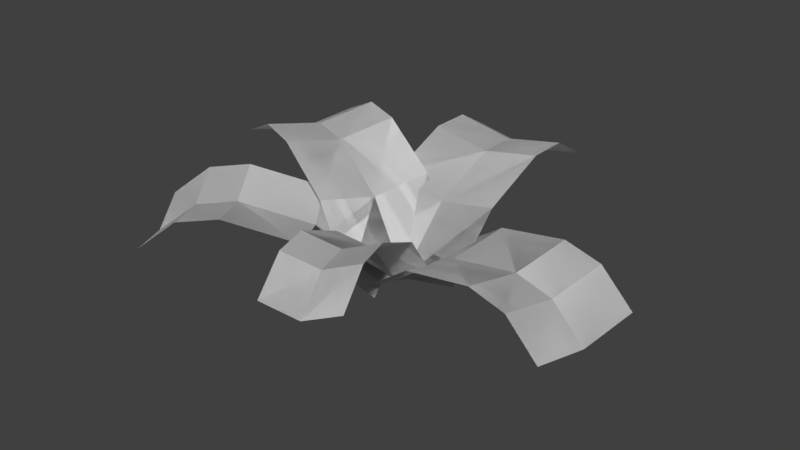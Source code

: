 # Source: foliage_fern.blend  (saved by Blender 2.79.0; exported with 4.5.12 LTS)
import bpy
from mathutils import Matrix  # noqa: F401  (used for matrix-valued properties, if any)

bpy.ops.wm.read_factory_settings(use_empty=True)
scene = bpy.context.scene
scene.name = 'Scene'

# ---- collections
col_collection_1 = bpy.data.collections.new('Collection 1'); scene.collection.children.link(col_collection_1)

# ---- world
world_world = bpy.data.worlds.new('World'); scene.world = world_world
world_world.color = (0.05088, 0.05088, 0.05088)
world_world.use_sun_shadow = False
world_world.sun_shadow_jitter_overblur = 0.0
world_world.cycles.sampling_method = 'MANUAL'

# ---- meshes
me_plane = bpy.data.meshes.new('Plane')
me_plane.from_pydata([(-0.1505, 0.0, 0.02878), (0.1505, 0.0, 0.02878), (-0.1505, 0.5328, 0.1913), (0.1505, 0.5328, 0.1913), (-0.1505, 0.0, 0.02878), (0.1505, 0.0, 0.02878), (-0.1505, 0.5328, 0.1913), (0.1505, 0.5328, 0.1913), (-0.1505, 0.3236, 0.2535), (-0.1505, 0.146, 0.1786), (0.1505, 0.146, 0.1786), (0.1505, 0.3236, 0.2535), (-0.1505, 0.3236, 0.2535), (-0.1505, 0.146, 0.1786), (0.1505, 0.146, 0.1786), (0.1505, 0.3236, 0.2535), (0.1505, 0.4282, 0.2535), (-0.1505, 0.4282, 0.2535), (0.1505, 0.4282, 0.2535), (-0.1505, 0.4282, 0.2535), (0.0, 0.0, 0.0), (0.0, 0.5328, 0.1625), (0.0, 0.146, 0.1498), (0.0, 0.3236, 0.2247), (0.0, 0.4282, 0.2247), (0.0, 0.0, 0.0), (0.0, 0.5328, 0.1625), (0.0, 0.146, 0.1498), (0.0, 0.3236, 0.2247), (0.0, 0.4282, 0.2247), (-0.0647, -0.02468, 0.02605), (0.05608, 0.06792, 0.01318), (-0.3443, 0.3477, 0.08184), (-0.2235, 0.4403, 0.06898), (-0.0647, -0.02468, 0.02605), (0.05608, 0.06792, 0.01318), (-0.3443, 0.3477, 0.08184), (-0.2235, 0.4403, 0.06898), (-0.2389, 0.2216, 0.164), (-0.1449, 0.09418, 0.1283), (-0.02417, 0.1868, 0.1154), (-0.1181, 0.3142, 0.1511), (-0.2389, 0.2216, 0.164), (-0.1449, 0.09418, 0.1283), (-0.02417, 0.1868, 0.1154), (-0.1181, 0.3142, 0.1511), (-0.1719, 0.3822, 0.1357), (-0.2926, 0.2896, 0.1486), (-0.1719, 0.3822, 0.1357), (-0.2926, 0.2896, 0.1486), (-0.003318, 0.01702, -0.004154), (-0.2829, 0.3894, 0.05164), (-0.08357, 0.1359, 0.09808), (-0.1775, 0.2633, 0.1338), (-0.2313, 0.3313, 0.1184), (-0.003318, 0.01702, -0.004154), (-0.2829, 0.3894, 0.05164), (-0.08357, 0.1359, 0.09808), (-0.1775, 0.2633, 0.1338), (-0.2313, 0.3313, 0.1184), (0.03981, -0.1503, 0.027), (-0.1254, 0.1012, 0.03009), (-0.4186, -0.4525, 0.1208), (-0.5838, -0.201, 0.1239), (0.03981, -0.1503, 0.027), (-0.1254, 0.1012, 0.03009), (-0.4186, -0.4525, 0.1208), (-0.5838, -0.201, 0.1239), (-0.2512, -0.3437, 0.209), (-0.09636, -0.2413, 0.1571), (-0.2615, 0.01021, 0.1602), (-0.4164, -0.09216, 0.2121), (-0.2512, -0.3437, 0.209), (-0.09636, -0.2413, 0.1571), (-0.2615, 0.01021, 0.1602), (-0.4164, -0.09216, 0.2121), (-0.5032, -0.149, 0.1988), (-0.338, -0.4005, 0.1957), (-0.5032, -0.149, 0.1988), (-0.338, -0.4005, 0.1957), (-0.0399, -0.02227, 0.0), (-0.4983, -0.3245, 0.09385), (-0.1761, -0.1133, 0.1301), (-0.331, -0.2157, 0.182), (-0.4178, -0.2725, 0.1687), (-0.0399, -0.02227, 0.0), (-0.4983, -0.3245, 0.09385), (-0.1761, -0.1133, 0.1301), (-0.331, -0.2157, 0.182), (-0.4178, -0.2725, 0.1687), (0.02627, 0.1482, 0.02863), (-0.01624, -0.1497, 0.02802), (0.5739, 0.06991, 0.09461), (0.5313, -0.228, 0.094), (0.02627, 0.1482, 0.02863), (-0.01624, -0.1497, 0.02802), (0.5739, 0.06991, 0.09461), (0.5313, -0.228, 0.094), (0.3808, 0.09725, 0.1927), (0.1947, 0.1239, 0.1503), (0.1522, -0.174, 0.1497), (0.3383, -0.2007, 0.1921), (0.3808, 0.09725, 0.1927), (0.1947, 0.1239, 0.1503), (0.1522, -0.174, 0.1497), (0.3383, -0.2007, 0.1921), (0.4403, -0.2152, 0.1736), (0.4828, 0.08274, 0.1742), (0.4403, -0.2152, 0.1736), (0.4828, 0.08274, 0.1742), (0.0, 0.0, 0.0), (0.5476, -0.07827, 0.06598), (0.1684, -0.02428, 0.1217), (0.3546, -0.05093, 0.1641), (0.4565, -0.06544, 0.1456), (0.0, 0.0, 0.0), (0.5476, -0.07827, 0.06598), (0.1684, -0.02428, 0.1217), (0.3546, -0.05093, 0.1641), (0.4565, -0.06544, 0.1456), (0.08163, 0.0108, 0.03071), (-0.08917, -0.05023, 0.02675), (0.2537, -0.4831, 0.2226), (0.08286, -0.5441, 0.2186), (0.08163, 0.0108, 0.03071), (-0.08917, -0.05023, 0.02675), (0.2537, -0.4831, 0.2226), (0.08286, -0.5441, 0.2186), (0.1812, -0.2835, 0.273), (0.1246, -0.1198, 0.1884), (-0.04615, -0.1808, 0.1844), (0.01038, -0.3445, 0.269), (0.1812, -0.2835, 0.273), (0.1246, -0.1198, 0.1884), (-0.04615, -0.1808, 0.1844), (0.01038, -0.3445, 0.269), (0.0454, -0.4429, 0.2748), (0.2162, -0.3819, 0.2788), (0.0454, -0.4429, 0.2748), (0.2162, -0.3819, 0.2788), (-0.002642, -0.02101, 0.0), (0.1694, -0.5149, 0.1919), (0.04037, -0.1516, 0.1577), (0.0969, -0.3153, 0.2423), (0.1319, -0.4137, 0.2481), (-0.002642, -0.02101, 0.0), (0.1694, -0.5149, 0.1919), (0.04037, -0.1516, 0.1577), (0.0969, -0.3153, 0.2423), (0.1319, -0.4137, 0.2481), (-0.04607, -0.1433, 0.02867), (0.05085, 0.1416, 0.02866), (-0.5351, 0.0231, 0.2373), (-0.4381, 0.308, 0.2373), (-0.04607, -0.1433, 0.02867), (0.05085, 0.1416, 0.02866), (-0.5351, 0.0231, 0.2373), (-0.4381, 0.308, 0.2373), (-0.3326, -0.04577, 0.2809), (-0.1713, -0.1006, 0.1907), (-0.07441, 0.1842, 0.1907), (-0.2357, 0.2391, 0.2809), (-0.3326, -0.04577, 0.2809), (-0.1713, -0.1006, 0.1907), (-0.07441, 0.1842, 0.1907), (-0.2357, 0.2391, 0.2809), (-0.3343, 0.2727, 0.2901), (-0.4312, -0.01221, 0.2901), (-0.3343, 0.2727, 0.2901), (-0.4312, -0.01221, 0.2901), (0.0, 0.0, 0.0), (-0.489, 0.1664, 0.2087), (-0.1253, 0.04262, 0.1621), (-0.2865, 0.09749, 0.2522), (-0.3852, 0.131, 0.2614), (0.0, 0.0, 0.0), (-0.489, 0.1664, 0.2087), (-0.1253, 0.04262, 0.1621), (-0.2865, 0.09749, 0.2522), (-0.3852, 0.131, 0.2614)], [], [(24, 16, 3, 21), (29, 26, 7, 18), (25, 27, 10, 5), (27, 28, 11, 10), (20, 1, 14, 22), (22, 14, 15, 23), (23, 15, 16, 24), (28, 29, 18, 11), (12, 23, 24, 17), (13, 22, 23, 12), (0, 20, 22, 13), (17, 24, 21, 2), (8, 19, 29, 28), (9, 8, 28, 27), (4, 9, 27, 25), (19, 6, 26, 29), (54, 46, 33, 51), (59, 56, 37, 48), (55, 57, 40, 35), (57, 58, 41, 40), (50, 31, 44, 52), (52, 44, 45, 53), (53, 45, 46, 54), (58, 59, 48, 41), (42, 53, 54, 47), (43, 52, 53, 42), (30, 50, 52, 43), (47, 54, 51, 32), (38, 49, 59, 58), (39, 38, 58, 57), (34, 39, 57, 55), (49, 36, 56, 59), (84, 76, 63, 81), (89, 86, 67, 78), (85, 87, 70, 65), (87, 88, 71, 70), (80, 61, 74, 82), (82, 74, 75, 83), (83, 75, 76, 84), (88, 89, 78, 71), (72, 83, 84, 77), (73, 82, 83, 72), (60, 80, 82, 73), (77, 84, 81, 62), (68, 79, 89, 88), (69, 68, 88, 87), (64, 69, 87, 85), (79, 66, 86, 89), (114, 106, 93, 111), (119, 116, 97, 108), (115, 117, 100, 95), (117, 118, 101, 100), (110, 91, 104, 112), (112, 104, 105, 113), (113, 105, 106, 114), (118, 119, 108, 101), (102, 113, 114, 107), (103, 112, 113, 102), (90, 110, 112, 103), (107, 114, 111, 92), (98, 109, 119, 118), (99, 98, 118, 117), (94, 99, 117, 115), (109, 96, 116, 119), (144, 136, 123, 141), (149, 146, 127, 138), (145, 147, 130, 125), (147, 148, 131, 130), (140, 121, 134, 142), (142, 134, 135, 143), (143, 135, 136, 144), (148, 149, 138, 131), (132, 143, 144, 137), (133, 142, 143, 132), (120, 140, 142, 133), (137, 144, 141, 122), (128, 139, 149, 148), (129, 128, 148, 147), (124, 129, 147, 145), (139, 126, 146, 149), (174, 166, 153, 171), (179, 176, 157, 168), (175, 177, 160, 155), (177, 178, 161, 160), (170, 151, 164, 172), (172, 164, 165, 173), (173, 165, 166, 174), (178, 179, 168, 161), (162, 173, 174, 167), (163, 172, 173, 162), (150, 170, 172, 163), (167, 174, 171, 152), (158, 169, 179, 178), (159, 158, 178, 177), (154, 159, 177, 175), (169, 156, 176, 179)])
_uv = me_plane.uv_layers.new(name='UVMap')
_uv.uv.foreach_set('vector', [0.8212, 0.8927, 0.9687, 0.8934, 0.9687, 0.9937, 0.8212, 0.993, 0.1486, 0.8976, 0.1486, 0.9979, 0.2961, 0.9987, 0.2961, 0.8983, 0.1486, 0.3958, 0.1486, 0.5965, 0.2961, 0.5973, 0.2961, 0.3965, 0.1486, 0.5965, 0.1486, 0.7972, 0.2961, 0.798, 0.2961, 0.5973, 0.8212, 0.3909, 0.9687, 0.3916, 0.9687, 0.5923, 0.8212, 0.5916, 0.8212, 0.5916, 0.9687, 0.5923, 0.9687, 0.793, 0.8212, 0.7923, 0.8212, 0.7923, 0.9687, 0.793, 0.9687, 0.8934, 0.8212, 0.8927, 0.1486, 0.7972, 0.1486, 0.8976, 0.2961, 0.8983, 0.2961, 0.798, 0.6737, 0.7916, 0.8212, 0.7923, 0.8212, 0.8927, 0.6737, 0.8919, 0.6737, 0.5909, 0.8212, 0.5916, 0.8212, 0.7923, 0.6737, 0.7916, 0.6737, 0.3902, 0.8212, 0.3909, 0.8212, 0.5916, 0.6737, 0.5909, 0.6737, 0.8919, 0.8212, 0.8927, 0.8212, 0.993, 0.6737, 0.9923, 0.001114, 0.7965, 0.001114, 0.8968, 0.1486, 0.8976, 0.1486, 0.7972, 0.001114, 0.5958, 0.001114, 0.7965, 0.1486, 0.7972, 0.1486, 0.5965, 0.001114, 0.3951, 0.001114, 0.5958, 0.1486, 0.5965, 0.1486, 0.3958, 0.001114, 0.8968, 0.001114, 0.9972, 0.1486, 0.9979, 0.1486, 0.8976, 0.5484, 0.885, 0.6425, 0.8858, 0.6425, 0.9943, 0.5484, 0.9935, 0.5368, 0.135, 0.6388, 0.135, 0.6395, 0.03354, 0.5375, 0.03354, 0.02687, 0.135, 0.2308, 0.135, 0.2316, 0.03354, 0.02761, 0.03354, 0.2308, 0.135, 0.4348, 0.135, 0.4356, 0.03354, 0.2316, 0.03354, 0.5484, 0.3421, 0.6425, 0.3429, 0.6425, 0.5601, 0.5484, 0.5593, 0.5484, 0.5593, 0.6425, 0.5601, 0.6425, 0.7772, 0.5484, 0.7764, 0.5484, 0.7764, 0.6425, 0.7772, 0.6425, 0.8858, 0.5484, 0.885, 0.4348, 0.135, 0.5368, 0.135, 0.5375, 0.03354, 0.4356, 0.03354, 0.4543, 0.7756, 0.5484, 0.7764, 0.5484, 0.885, 0.4543, 0.8842, 0.4543, 0.5585, 0.5484, 0.5593, 0.5484, 0.7764, 0.4543, 0.7756, 0.4543, 0.3413, 0.5484, 0.3421, 0.5484, 0.5593, 0.4543, 0.5585, 0.4543, 0.8842, 0.5484, 0.885, 0.5484, 0.9935, 0.4543, 0.9928, 0.4341, 0.2365, 0.5361, 0.2365, 0.5368, 0.135, 0.4348, 0.135, 0.2301, 0.2365, 0.4341, 0.2365, 0.4348, 0.135, 0.2308, 0.135, 0.02612, 0.2365, 0.2301, 0.2365, 0.2308, 0.135, 0.02687, 0.135, 0.5361, 0.2365, 0.638, 0.2365, 0.6388, 0.135, 0.5368, 0.135, 0.8212, 0.8927, 0.9687, 0.8934, 0.9687, 0.9937, 0.8212, 0.993, 0.1486, 0.8976, 0.1486, 0.9979, 0.2961, 0.9987, 0.2961, 0.8983, 0.1486, 0.3958, 0.1486, 0.5965, 0.2961, 0.5973, 0.2961, 0.3965, 0.1486, 0.5965, 0.1486, 0.7972, 0.2961, 0.798, 0.2961, 0.5973, 0.8212, 0.3909, 0.9687, 0.3916, 0.9687, 0.5923, 0.8212, 0.5916, 0.8212, 0.5916, 0.9687, 0.5923, 0.9687, 0.793, 0.8212, 0.7923, 0.8212, 0.7923, 0.9687, 0.793, 0.9687, 0.8934, 0.8212, 0.8927, 0.1486, 0.7972, 0.1486, 0.8976, 0.2961, 0.8983, 0.2961, 0.798, 0.6737, 0.7916, 0.8212, 0.7923, 0.8212, 0.8927, 0.6737, 0.8919, 0.6737, 0.5909, 0.8212, 0.5916, 0.8212, 0.7923, 0.6737, 0.7916, 0.6737, 0.3902, 0.8212, 0.3909, 0.8212, 0.5916, 0.6737, 0.5909, 0.6737, 0.8919, 0.8212, 0.8927, 0.8212, 0.993, 0.6737, 0.9923, 0.001114, 0.7965, 0.001114, 0.8968, 0.1486, 0.8976, 0.1486, 0.7972, 0.001114, 0.5958, 0.001114, 0.7965, 0.1486, 0.7972, 0.1486, 0.5965, 0.001114, 0.3951, 0.001114, 0.5958, 0.1486, 0.5965, 0.1486, 0.3958, 0.001114, 0.8968, 0.001114, 0.9972, 0.1486, 0.9979, 0.1486, 0.8976, 0.8212, 0.8927, 0.9687, 0.8934, 0.9687, 0.9937, 0.8212, 0.993, 0.1486, 0.8976, 0.1486, 0.9979, 0.2961, 0.9987, 0.2961, 0.8983, 0.1486, 0.3958, 0.1486, 0.5965, 0.2961, 0.5973, 0.2961, 0.3965, 0.1486, 0.5965, 0.1486, 0.7972, 0.2961, 0.798, 0.2961, 0.5973, 0.8212, 0.3909, 0.9687, 0.3916, 0.9687, 0.5923, 0.8212, 0.5916, 0.8212, 0.5916, 0.9687, 0.5923, 0.9687, 0.793, 0.8212, 0.7923, 0.8212, 0.7923, 0.9687, 0.793, 0.9687, 0.8934, 0.8212, 0.8927, 0.1486, 0.7972, 0.1486, 0.8976, 0.2961, 0.8983, 0.2961, 0.798, 0.6737, 0.7916, 0.8212, 0.7923, 0.8212, 0.8927, 0.6737, 0.8919, 0.6737, 0.5909, 0.8212, 0.5916, 0.8212, 0.7923, 0.6737, 0.7916, 0.6737, 0.3902, 0.8212, 0.3909, 0.8212, 0.5916, 0.6737, 0.5909, 0.6737, 0.8919, 0.8212, 0.8927, 0.8212, 0.993, 0.6737, 0.9923, 0.001114, 0.7965, 0.001114, 0.8968, 0.1486, 0.8976, 0.1486, 0.7972, 0.001114, 0.5958, 0.001114, 0.7965, 0.1486, 0.7972, 0.1486, 0.5965, 0.001114, 0.3951, 0.001114, 0.5958, 0.1486, 0.5965, 0.1486, 0.3958, 0.001114, 0.8968, 0.001114, 0.9972, 0.1486, 0.9979, 0.1486, 0.8976, 0.5484, 0.885, 0.6425, 0.8858, 0.6425, 0.9943, 0.5484, 0.9935, 0.5368, 0.135, 0.6388, 0.135, 0.6395, 0.03354, 0.5375, 0.03354, 0.02687, 0.135, 0.2308, 0.135, 0.2316, 0.03354, 0.02761, 0.03354, 0.2308, 0.135, 0.4348, 0.135, 0.4356, 0.03354, 0.2316, 0.03354, 0.5484, 0.3421, 0.6425, 0.3429, 0.6425, 0.5601, 0.5484, 0.5593, 0.5484, 0.5593, 0.6425, 0.5601, 0.6425, 0.7772, 0.5484, 0.7764, 0.5484, 0.7764, 0.6425, 0.7772, 0.6425, 0.8858, 0.5484, 0.885, 0.4348, 0.135, 0.5368, 0.135, 0.5375, 0.03354, 0.4356, 0.03354, 0.4543, 0.7756, 0.5484, 0.7764, 0.5484, 0.885, 0.4543, 0.8842, 0.4543, 0.5585, 0.5484, 0.5593, 0.5484, 0.7764, 0.4543, 0.7756, 0.4543, 0.3413, 0.5484, 0.3421, 0.5484, 0.5593, 0.4543, 0.5585, 0.4543, 0.8842, 0.5484, 0.885, 0.5484, 0.9935, 0.4543, 0.9928, 0.4341, 0.2365, 0.5361, 0.2365, 0.5368, 0.135, 0.4348, 0.135, 0.2301, 0.2365, 0.4341, 0.2365, 0.4348, 0.135, 0.2308, 0.135, 0.02612, 0.2365, 0.2301, 0.2365, 0.2308, 0.135, 0.02687, 0.135, 0.5361, 0.2365, 0.638, 0.2365, 0.6388, 0.135, 0.5368, 0.135, 0.8212, 0.8927, 0.6737, 0.8934, 0.6737, 0.9937, 0.8212, 0.993, 0.1486, 0.8976, 0.1486, 0.9979, 0.2961, 0.9987, 0.2961, 0.8983, 0.1486, 0.3958, 0.1486, 0.5965, 0.2961, 0.5973, 0.2961, 0.3965, 0.1486, 0.5965, 0.1486, 0.7972, 0.2961, 0.798, 0.2961, 0.5973, 0.8212, 0.3909, 0.6737, 0.3916, 0.6737, 0.5923, 0.8212, 0.5916, 0.8212, 0.5916, 0.6737, 0.5923, 0.6737, 0.793, 0.8212, 0.7923, 0.8212, 0.7923, 0.6737, 0.793, 0.6737, 0.8934, 0.8212, 0.8927, 0.1486, 0.7972, 0.1486, 0.8976, 0.2961, 0.8983, 0.2961, 0.798, 0.9687, 0.7916, 0.8212, 0.7923, 0.8212, 0.8927, 0.9687, 0.8919, 0.9687, 0.5909, 0.8212, 0.5916, 0.8212, 0.7923, 0.9687, 0.7916, 0.9687, 0.3902, 0.8212, 0.3909, 0.8212, 0.5916, 0.9687, 0.5909, 0.9687, 0.8919, 0.8212, 0.8927, 0.8212, 0.993, 0.9687, 0.9923, 0.001114, 0.7965, 0.001114, 0.8968, 0.1486, 0.8976, 0.1486, 0.7972, 0.001114, 0.5958, 0.001114, 0.7965, 0.1486, 0.7972, 0.1486, 0.5965, 0.001114, 0.3951, 0.001114, 0.5958, 0.1486, 0.5965, 0.1486, 0.3958, 0.001114, 0.8968, 0.001114, 0.9972, 0.1486, 0.9979, 0.1486, 0.8976])
me_plane.use_remesh_preserve_volume = False
me_plane.use_remesh_preserve_attributes = False
me_plane.use_mirror_vertex_groups = False
me_plane.update()

# ---- objects
ob_plane = bpy.data.objects.new('Plane', me_plane)

# ---- transforms, parenting, visibility, modifiers, constraints
ob_plane.location = (0.0, 0.0, 0.0)
ob_plane.lineart.crease_threshold = 0.0

# ---- collection membership
col_collection_1.objects.link(ob_plane)

# ---- scene / render settings (as saved in the file)
scene.frame_start = 1; scene.frame_end = 2; scene.frame_set(1)
scene.render.engine = 'BLENDER_EEVEE_NEXT'
scene.render.resolution_percentage = 50
scene.render.dither_intensity = 0.0
scene.cycles.use_denoising = False
scene.cycles.samples = 128
scene.cycles.sampling_pattern = 'TABULATED_SOBOL'
scene.cycles.use_adaptive_sampling = False
scene.cycles.use_light_tree = False
scene.cycles.blur_glossy = 0.0
scene.cycles.sample_clamp_indirect = 0.0
scene.view_settings.view_transform = 'Standard'
bpy.context.view_layer.update()

# ---- added for rendering (the .blend has no active camera and no usable light): camera, sun
cam_auto = bpy.data.cameras.new('AutoCamera')
cam_auto.lens = 50.0
cam_auto.sensor_width = 36.0
cam_auto.clip_end = 1000.0
ob_auto_camera = bpy.data.objects.new('AutoCamera', cam_auto)
scene.collection.objects.link(ob_auto_camera)
ob_auto_camera.location = (1.48305, -1.79127, 1.33338)
ob_auto_camera.rotation_euler = (1.09748, -7.21219e-08, 0.694738)
scene.camera = ob_auto_camera
light_auto_sun = bpy.data.lights.new('AutoSun', 'SUN')
light_auto_sun.energy = 3.0
light_auto_sun.angle = 0.0523599
ob_auto_sun = bpy.data.objects.new('AutoSun', light_auto_sun)
scene.collection.objects.link(ob_auto_sun)
ob_auto_sun.rotation_euler = (0.872665, 0.174533, 0.523599)
bpy.context.view_layer.update()

